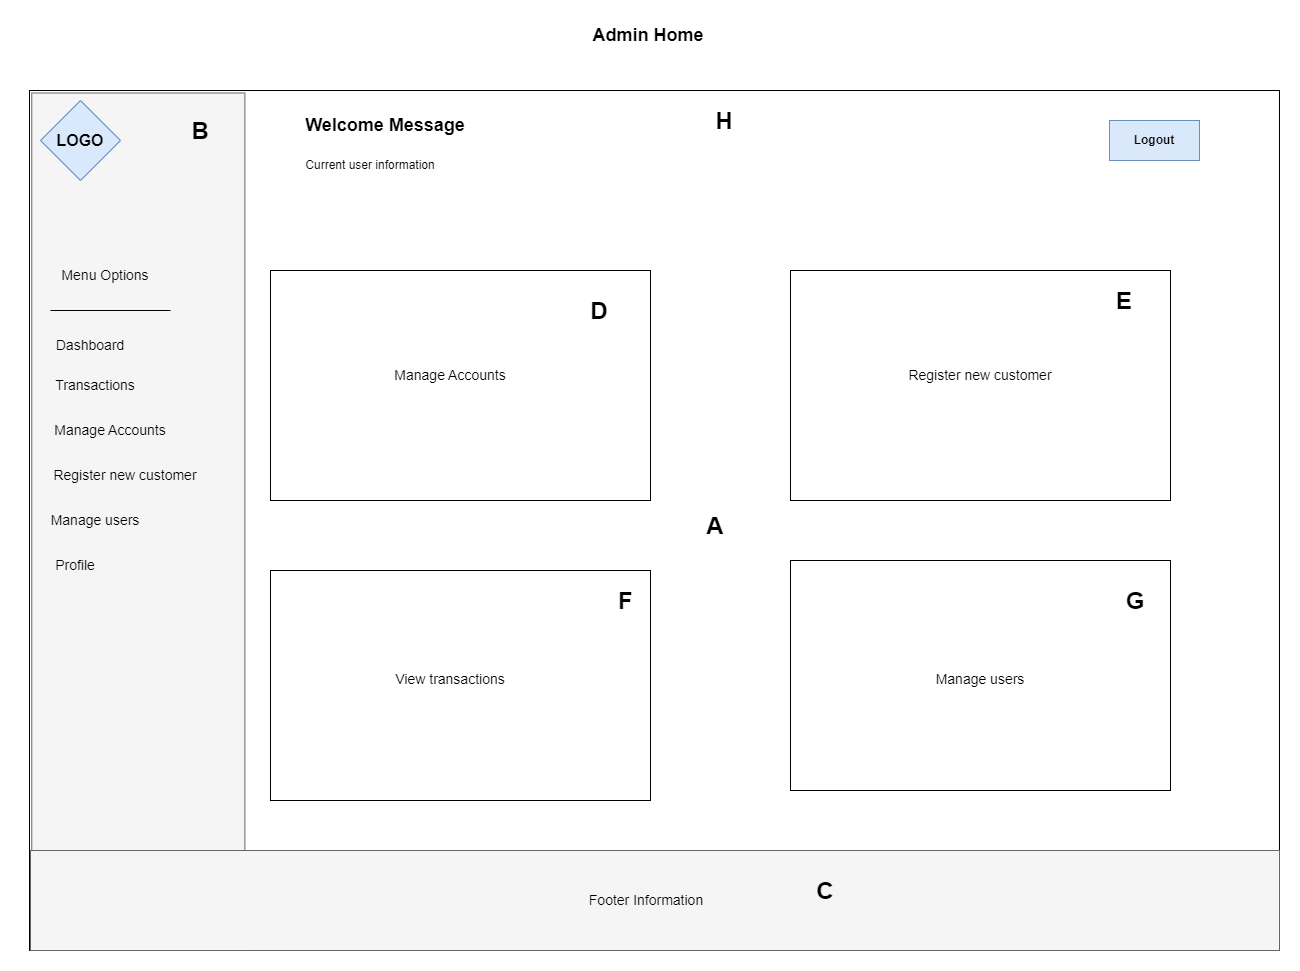

The diagram above was exported from draw.io. Its source (the exported page's mxGraphModel, read from the mxfile embedded in the PNG):
<mxGraphModel dx="3575" dy="1628" grid="1" gridSize="10" guides="1" tooltips="1" connect="1" arrows="1" fold="1" page="1" pageScale="1" pageWidth="827" pageHeight="1169" math="0" shadow="0">
  <root>
    <mxCell id="0" />
    <mxCell id="1" parent="0" />
    <mxCell id="xWcjb8qhsKGaQlNw6-6s-24" value="" style="rounded=0;whiteSpace=wrap;html=1;" parent="1" vertex="1">
      <mxGeometry x="-171" y="1180" width="1250" height="860" as="geometry" />
    </mxCell>
    <mxCell id="xWcjb8qhsKGaQlNw6-6s-25" value="" style="rounded=0;whiteSpace=wrap;html=1;fillColor=#f5f5f5;fontColor=#333333;strokeColor=#666666;rotation=-270;" parent="1" vertex="1">
      <mxGeometry x="-490.93" y="1504.69" width="857.5" height="213.13" as="geometry" />
    </mxCell>
    <mxCell id="xWcjb8qhsKGaQlNw6-6s-26" value="&lt;font size=&quot;3&quot;&gt;&lt;b&gt;LOGO&lt;/b&gt;&lt;/font&gt;" style="rhombus;whiteSpace=wrap;html=1;fillColor=#dae8fc;strokeColor=#6c8ebf;" parent="1" vertex="1">
      <mxGeometry x="-160" y="1190" width="80" height="80" as="geometry" />
    </mxCell>
    <mxCell id="xWcjb8qhsKGaQlNw6-6s-30" value="&lt;b&gt;Logout&lt;/b&gt;" style="rounded=0;whiteSpace=wrap;html=1;fillColor=#dae8fc;strokeColor=#6c8ebf;" parent="1" vertex="1">
      <mxGeometry x="909" y="1210" width="90" height="40" as="geometry" />
    </mxCell>
    <mxCell id="xWcjb8qhsKGaQlNw6-6s-32" value="" style="rounded=0;whiteSpace=wrap;html=1;fillColor=#f5f5f5;fontColor=#f5f5f5;strokeColor=#666666;" parent="1" vertex="1">
      <mxGeometry x="-170" y="1940" width="1249" height="100" as="geometry" />
    </mxCell>
    <mxCell id="xWcjb8qhsKGaQlNw6-6s-40" value="&lt;font style=&quot;font-size: 14px;&quot;&gt;Footer Information&lt;/font&gt;" style="text;html=1;align=center;verticalAlign=middle;whiteSpace=wrap;rounded=0;" parent="1" vertex="1">
      <mxGeometry x="383" y="1975" width="126" height="30" as="geometry" />
    </mxCell>
    <mxCell id="xWcjb8qhsKGaQlNw6-6s-41" value="&lt;font style=&quot;font-size: 18px;&quot;&gt;&lt;b&gt;Admin Home&lt;/b&gt;&lt;/font&gt;" style="text;html=1;align=center;verticalAlign=middle;whiteSpace=wrap;rounded=0;" parent="1" vertex="1">
      <mxGeometry x="360" y="1110" width="176" height="30" as="geometry" />
    </mxCell>
    <mxCell id="xWcjb8qhsKGaQlNw6-6s-42" value="" style="rounded=0;whiteSpace=wrap;html=1;" parent="1" vertex="1">
      <mxGeometry x="70" y="1360" width="380" height="230" as="geometry" />
    </mxCell>
    <mxCell id="xWcjb8qhsKGaQlNw6-6s-43" value="&lt;b&gt;&lt;font style=&quot;font-size: 18px;&quot;&gt;Welcome Message&lt;/font&gt;&lt;/b&gt;" style="text;html=1;align=center;verticalAlign=middle;whiteSpace=wrap;rounded=0;" parent="1" vertex="1">
      <mxGeometry x="70" y="1200" width="230" height="30" as="geometry" />
    </mxCell>
    <mxCell id="xWcjb8qhsKGaQlNw6-6s-44" value="Current user information" style="text;html=1;align=center;verticalAlign=middle;whiteSpace=wrap;rounded=0;" parent="1" vertex="1">
      <mxGeometry x="90" y="1240" width="160" height="30" as="geometry" />
    </mxCell>
    <mxCell id="xWcjb8qhsKGaQlNw6-6s-45" value="" style="rounded=0;whiteSpace=wrap;html=1;" parent="1" vertex="1">
      <mxGeometry x="70" y="1660" width="380" height="230" as="geometry" />
    </mxCell>
    <mxCell id="xWcjb8qhsKGaQlNw6-6s-46" value="" style="rounded=0;whiteSpace=wrap;html=1;" parent="1" vertex="1">
      <mxGeometry x="590" y="1360" width="380" height="230" as="geometry" />
    </mxCell>
    <mxCell id="xWcjb8qhsKGaQlNw6-6s-47" value="" style="rounded=0;whiteSpace=wrap;html=1;" parent="1" vertex="1">
      <mxGeometry x="590" y="1650" width="380" height="230" as="geometry" />
    </mxCell>
    <mxCell id="xWcjb8qhsKGaQlNw6-6s-48" value="&lt;font style=&quot;font-size: 14px;&quot;&gt;Menu Options&lt;/font&gt;" style="text;html=1;align=center;verticalAlign=middle;whiteSpace=wrap;rounded=0;" parent="1" vertex="1">
      <mxGeometry x="-150" y="1350" width="110" height="30" as="geometry" />
    </mxCell>
    <mxCell id="xWcjb8qhsKGaQlNw6-6s-49" value="&lt;font style=&quot;font-size: 14px;&quot;&gt;Dashboard&lt;/font&gt;" style="text;html=1;align=center;verticalAlign=middle;whiteSpace=wrap;rounded=0;" parent="1" vertex="1">
      <mxGeometry x="-165" y="1420" width="110" height="30" as="geometry" />
    </mxCell>
    <mxCell id="xWcjb8qhsKGaQlNw6-6s-50" value="&lt;font style=&quot;font-size: 14px;&quot;&gt;Transactions&lt;/font&gt;" style="text;html=1;align=center;verticalAlign=middle;whiteSpace=wrap;rounded=0;" parent="1" vertex="1">
      <mxGeometry x="-160" y="1460" width="110" height="30" as="geometry" />
    </mxCell>
    <mxCell id="xWcjb8qhsKGaQlNw6-6s-51" value="&lt;font style=&quot;font-size: 14px;&quot;&gt;Manage Accounts&lt;/font&gt;" style="text;html=1;align=center;verticalAlign=middle;whiteSpace=wrap;rounded=0;" parent="1" vertex="1">
      <mxGeometry x="-160" y="1504.69" width="140" height="30" as="geometry" />
    </mxCell>
    <mxCell id="xWcjb8qhsKGaQlNw6-6s-53" value="&lt;font style=&quot;font-size: 14px;&quot;&gt;Register new customer&lt;/font&gt;" style="text;html=1;align=center;verticalAlign=middle;whiteSpace=wrap;rounded=0;" parent="1" vertex="1">
      <mxGeometry x="-165" y="1550" width="180" height="30" as="geometry" />
    </mxCell>
    <mxCell id="xWcjb8qhsKGaQlNw6-6s-54" value="&lt;font style=&quot;font-size: 14px;&quot;&gt;Manage users&lt;/font&gt;" style="text;html=1;align=center;verticalAlign=middle;whiteSpace=wrap;rounded=0;" parent="1" vertex="1">
      <mxGeometry x="-160" y="1595" width="110" height="30" as="geometry" />
    </mxCell>
    <mxCell id="xWcjb8qhsKGaQlNw6-6s-55" value="&lt;font style=&quot;font-size: 14px;&quot;&gt;Profile&lt;/font&gt;" style="text;html=1;align=center;verticalAlign=middle;whiteSpace=wrap;rounded=0;" parent="1" vertex="1">
      <mxGeometry x="-180" y="1640" width="110" height="30" as="geometry" />
    </mxCell>
    <mxCell id="xWcjb8qhsKGaQlNw6-6s-56" style="edgeStyle=orthogonalEdgeStyle;rounded=0;orthogonalLoop=1;jettySize=auto;html=1;exitX=0.5;exitY=1;exitDx=0;exitDy=0;" parent="1" source="xWcjb8qhsKGaQlNw6-6s-55" target="xWcjb8qhsKGaQlNw6-6s-55" edge="1">
      <mxGeometry relative="1" as="geometry" />
    </mxCell>
    <mxCell id="xWcjb8qhsKGaQlNw6-6s-57" value="&lt;font style=&quot;font-size: 14px;&quot;&gt;Manage Accounts&lt;/font&gt;" style="text;html=1;align=center;verticalAlign=middle;whiteSpace=wrap;rounded=0;" parent="1" vertex="1">
      <mxGeometry x="180" y="1450" width="140" height="30" as="geometry" />
    </mxCell>
    <mxCell id="xWcjb8qhsKGaQlNw6-6s-58" value="&lt;font style=&quot;font-size: 14px;&quot;&gt;Register new customer&lt;/font&gt;" style="text;html=1;align=center;verticalAlign=middle;whiteSpace=wrap;rounded=0;" parent="1" vertex="1">
      <mxGeometry x="690" y="1450" width="180" height="30" as="geometry" />
    </mxCell>
    <mxCell id="xWcjb8qhsKGaQlNw6-6s-59" value="&lt;font style=&quot;font-size: 14px;&quot;&gt;Manage users&lt;/font&gt;" style="text;html=1;align=center;verticalAlign=middle;whiteSpace=wrap;rounded=0;" parent="1" vertex="1">
      <mxGeometry x="725" y="1754" width="110" height="30" as="geometry" />
    </mxCell>
    <mxCell id="xWcjb8qhsKGaQlNw6-6s-60" value="&lt;font style=&quot;font-size: 14px;&quot;&gt;View transactions&lt;/font&gt;" style="text;html=1;align=center;verticalAlign=middle;whiteSpace=wrap;rounded=0;" parent="1" vertex="1">
      <mxGeometry x="190" y="1754" width="120" height="30" as="geometry" />
    </mxCell>
    <mxCell id="xWcjb8qhsKGaQlNw6-6s-62" value="" style="endArrow=none;html=1;rounded=0;" parent="1" edge="1">
      <mxGeometry width="50" height="50" relative="1" as="geometry">
        <mxPoint x="-30" y="1400" as="sourcePoint" />
        <mxPoint x="-150" y="1400" as="targetPoint" />
      </mxGeometry>
    </mxCell>
    <mxCell id="aKq3XG5fFjcKbEWgmj6b-5" value="&lt;h1 style=&quot;margin-top: 0px;&quot;&gt;A&lt;/h1&gt;" style="text;html=1;whiteSpace=wrap;overflow=hidden;rounded=0;align=center;" vertex="1" parent="1">
      <mxGeometry x="500" y="1595" width="30" height="40" as="geometry" />
    </mxCell>
    <mxCell id="aKq3XG5fFjcKbEWgmj6b-7" value="&lt;h1 style=&quot;margin-top: 0px;&quot;&gt;B&lt;/h1&gt;" style="text;html=1;whiteSpace=wrap;overflow=hidden;rounded=0;align=center;" vertex="1" parent="1">
      <mxGeometry x="-15" y="1200" width="30" height="40" as="geometry" />
    </mxCell>
    <mxCell id="aKq3XG5fFjcKbEWgmj6b-9" value="&lt;h1 style=&quot;margin-top: 0px;&quot;&gt;D&lt;/h1&gt;" style="text;html=1;whiteSpace=wrap;overflow=hidden;rounded=0;align=center;" vertex="1" parent="1">
      <mxGeometry x="384" y="1380" width="30" height="40" as="geometry" />
    </mxCell>
    <mxCell id="aKq3XG5fFjcKbEWgmj6b-10" value="&lt;h1 style=&quot;margin-top: 0px;&quot;&gt;E&lt;/h1&gt;" style="text;html=1;whiteSpace=wrap;overflow=hidden;rounded=0;align=center;" vertex="1" parent="1">
      <mxGeometry x="909" y="1370" width="30" height="40" as="geometry" />
    </mxCell>
    <mxCell id="aKq3XG5fFjcKbEWgmj6b-11" value="&lt;h1 style=&quot;margin-top: 0px;&quot;&gt;F&lt;/h1&gt;" style="text;html=1;whiteSpace=wrap;overflow=hidden;rounded=0;align=center;" vertex="1" parent="1">
      <mxGeometry x="410" y="1670" width="30" height="40" as="geometry" />
    </mxCell>
    <mxCell id="aKq3XG5fFjcKbEWgmj6b-12" value="&lt;h1 style=&quot;margin-top: 0px;&quot;&gt;G&lt;/h1&gt;" style="text;html=1;whiteSpace=wrap;overflow=hidden;rounded=0;align=center;" vertex="1" parent="1">
      <mxGeometry x="920" y="1670" width="30" height="40" as="geometry" />
    </mxCell>
    <mxCell id="aKq3XG5fFjcKbEWgmj6b-13" value="&lt;h1 style=&quot;margin-top: 0px;&quot;&gt;H&lt;/h1&gt;" style="text;html=1;whiteSpace=wrap;overflow=hidden;rounded=0;align=center;" vertex="1" parent="1">
      <mxGeometry x="509" y="1190" width="30" height="40" as="geometry" />
    </mxCell>
    <mxCell id="aKq3XG5fFjcKbEWgmj6b-18" value="&lt;h1 style=&quot;margin-top: 0px;&quot;&gt;C&lt;/h1&gt;" style="text;html=1;whiteSpace=wrap;overflow=hidden;rounded=0;align=center;" vertex="1" parent="1">
      <mxGeometry x="610" y="1960" width="30" height="40" as="geometry" />
    </mxCell>
  </root>
</mxGraphModel>